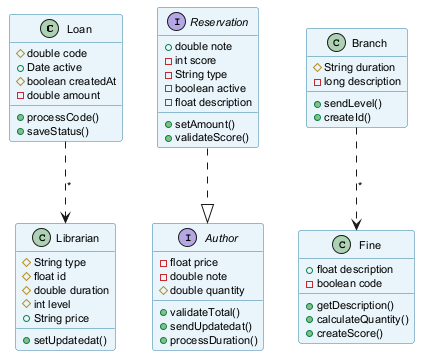

The diagram above was rendered by PlantUML. Its source (embedded in the PNG):
@startuml
skinparam backgroundColor #FFFFFF
skinparam classBackgroundColor #E8F4FA
skinparam classBorderColor #2C7DA0
skinparam defaultFontSize 11
class Loan {
  #double code
  +Date active
  #boolean createdAt
  -double amount
  +processCode()
  +saveStatus()
}
interface Author {
  -float price
  -double note
  #double quantity
  +validateTotal()
  +sendUpdatedat()
  +processDuration()
}
interface Reservation {
  +double note
  -int score
  -String type
  -boolean active
  -float description
  +setAmount()
  +validateScore()
}
class Librarian {
  #String type
  #float id
  #double duration
  #int level
  +String price
  +setUpdatedat()
}
class Branch {
  #String duration
  -long description
  +sendLevel()
  +createId()
}
class Fine {
  +float description
  -boolean code
  +getDescription()
  +calculateQuantity()
  +createScore()
}
Branch ..> Fine : "*"
Loan ..> Librarian : "*"
Reservation ..|> Author
@enduml